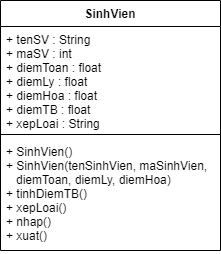

The diagram above was exported from draw.io. Its source (the exported page's mxGraphModel, read from the mxfile embedded in the PNG):
<mxGraphModel dx="1038" dy="547" grid="1" gridSize="10" guides="1" tooltips="1" connect="1" arrows="1" fold="1" page="1" pageScale="1" pageWidth="827" pageHeight="1169" math="0" shadow="0">
  <root>
    <mxCell id="0" />
    <mxCell id="1" parent="0" />
    <mxCell id="78vzpzNsSUETAS5T0Jeh-1" value="SinhVien" style="swimlane;fontStyle=1;align=center;verticalAlign=top;childLayout=stackLayout;horizontal=1;startSize=26;horizontalStack=0;resizeParent=1;resizeParentMax=0;resizeLast=0;collapsible=1;marginBottom=0;" parent="1" vertex="1">
      <mxGeometry x="190" y="80" width="220" height="250" as="geometry" />
    </mxCell>
    <mxCell id="78vzpzNsSUETAS5T0Jeh-2" value="+ tenSV : String&#10;+ maSV : int&#10;+ diemToan : float&#10;+ diemLy : float&#10;+ diemHoa : float&#10;+ diemTB : float&#10;+ xepLoai : String&#10;" style="text;strokeColor=none;fillColor=none;align=left;verticalAlign=top;spacingLeft=4;spacingRight=4;overflow=hidden;rotatable=0;points=[[0,0.5],[1,0.5]];portConstraint=eastwest;" parent="78vzpzNsSUETAS5T0Jeh-1" vertex="1">
      <mxGeometry y="26" width="220" height="104" as="geometry" />
    </mxCell>
    <mxCell id="78vzpzNsSUETAS5T0Jeh-3" value="" style="line;strokeWidth=1;fillColor=none;align=left;verticalAlign=middle;spacingTop=-1;spacingLeft=3;spacingRight=3;rotatable=0;labelPosition=right;points=[];portConstraint=eastwest;" parent="78vzpzNsSUETAS5T0Jeh-1" vertex="1">
      <mxGeometry y="130" width="220" height="8" as="geometry" />
    </mxCell>
    <mxCell id="78vzpzNsSUETAS5T0Jeh-4" value="+ SinhVien()&#10;+ SinhVien(tenSinhVien, maSinhVien, &#10;   diemToan, diemLy, diemHoa)&#10;+ tinhDiemTB()&#10;+ xepLoai()&#10;+ nhap()&#10;+ xuat()&#10;" style="text;strokeColor=none;fillColor=none;align=left;verticalAlign=top;spacingLeft=4;spacingRight=4;overflow=hidden;rotatable=0;points=[[0,0.5],[1,0.5]];portConstraint=eastwest;" parent="78vzpzNsSUETAS5T0Jeh-1" vertex="1">
      <mxGeometry y="138" width="220" height="112" as="geometry" />
    </mxCell>
  </root>
</mxGraphModel>